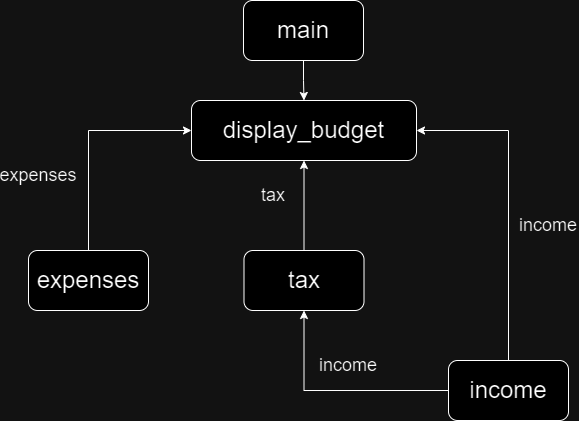

The diagram above was exported from draw.io. Its source (the exported page's mxGraphModel, read from the mxfile embedded in the PNG):
<mxGraphModel dx="1050" dy="522" grid="1" gridSize="10" guides="1" tooltips="1" connect="1" arrows="1" fold="1" page="1" pageScale="1" pageWidth="850" pageHeight="1100" math="0" shadow="0">
  <root>
    <mxCell id="0" />
    <mxCell id="1" parent="0" />
    <mxCell id="4de0U1I6gFDbxKNKqH3m-3" value="" style="edgeStyle=orthogonalEdgeStyle;rounded=0;orthogonalLoop=1;jettySize=auto;html=1;" edge="1" parent="1" source="4de0U1I6gFDbxKNKqH3m-1" target="4de0U1I6gFDbxKNKqH3m-2">
      <mxGeometry relative="1" as="geometry" />
    </mxCell>
    <mxCell id="4de0U1I6gFDbxKNKqH3m-1" value="&lt;font style=&quot;font-size: 24px;&quot;&gt;main&lt;/font&gt;" style="rounded=1;whiteSpace=wrap;html=1;" vertex="1" parent="1">
      <mxGeometry x="365" y="40" width="120" height="60" as="geometry" />
    </mxCell>
    <mxCell id="4de0U1I6gFDbxKNKqH3m-2" value="&lt;font style=&quot;font-size: 24px;&quot;&gt;display_budget&lt;/font&gt;" style="rounded=1;whiteSpace=wrap;html=1;" vertex="1" parent="1">
      <mxGeometry x="313" y="140" width="225" height="60" as="geometry" />
    </mxCell>
    <mxCell id="4de0U1I6gFDbxKNKqH3m-17" style="edgeStyle=orthogonalEdgeStyle;rounded=0;orthogonalLoop=1;jettySize=auto;html=1;entryX=1;entryY=0.5;entryDx=0;entryDy=0;" edge="1" parent="1" source="4de0U1I6gFDbxKNKqH3m-4" target="4de0U1I6gFDbxKNKqH3m-2">
      <mxGeometry relative="1" as="geometry">
        <Array as="points">
          <mxPoint x="630" y="170" />
        </Array>
      </mxGeometry>
    </mxCell>
    <mxCell id="4de0U1I6gFDbxKNKqH3m-18" style="edgeStyle=orthogonalEdgeStyle;rounded=0;orthogonalLoop=1;jettySize=auto;html=1;entryX=0.5;entryY=1;entryDx=0;entryDy=0;" edge="1" parent="1" source="4de0U1I6gFDbxKNKqH3m-4" target="4de0U1I6gFDbxKNKqH3m-6">
      <mxGeometry relative="1" as="geometry" />
    </mxCell>
    <mxCell id="4de0U1I6gFDbxKNKqH3m-4" value="&lt;font style=&quot;font-size: 24px;&quot;&gt;income&lt;/font&gt;" style="rounded=1;whiteSpace=wrap;html=1;" vertex="1" parent="1">
      <mxGeometry x="570" y="400" width="120" height="60" as="geometry" />
    </mxCell>
    <mxCell id="4de0U1I6gFDbxKNKqH3m-16" style="edgeStyle=orthogonalEdgeStyle;rounded=0;orthogonalLoop=1;jettySize=auto;html=1;entryX=0;entryY=0.5;entryDx=0;entryDy=0;" edge="1" parent="1" source="4de0U1I6gFDbxKNKqH3m-5" target="4de0U1I6gFDbxKNKqH3m-2">
      <mxGeometry relative="1" as="geometry">
        <Array as="points">
          <mxPoint x="210" y="170" />
        </Array>
      </mxGeometry>
    </mxCell>
    <mxCell id="4de0U1I6gFDbxKNKqH3m-5" value="&lt;font style=&quot;font-size: 24px;&quot;&gt;expenses&lt;/font&gt;" style="rounded=1;whiteSpace=wrap;html=1;" vertex="1" parent="1">
      <mxGeometry x="150" y="290" width="120" height="60" as="geometry" />
    </mxCell>
    <mxCell id="4de0U1I6gFDbxKNKqH3m-15" style="edgeStyle=orthogonalEdgeStyle;rounded=0;orthogonalLoop=1;jettySize=auto;html=1;entryX=0.5;entryY=1;entryDx=0;entryDy=0;" edge="1" parent="1" source="4de0U1I6gFDbxKNKqH3m-6" target="4de0U1I6gFDbxKNKqH3m-2">
      <mxGeometry relative="1" as="geometry" />
    </mxCell>
    <mxCell id="4de0U1I6gFDbxKNKqH3m-6" value="&lt;font style=&quot;font-size: 24px;&quot;&gt;tax&lt;/font&gt;" style="rounded=1;whiteSpace=wrap;html=1;" vertex="1" parent="1">
      <mxGeometry x="365.5" y="290" width="120" height="60" as="geometry" />
    </mxCell>
    <mxCell id="4de0U1I6gFDbxKNKqH3m-11" value="&lt;font style=&quot;font-size: 18px;&quot;&gt;income&lt;/font&gt;" style="text;html=1;align=center;verticalAlign=middle;whiteSpace=wrap;rounded=0;" vertex="1" parent="1">
      <mxGeometry x="640" y="250" width="60" height="30" as="geometry" />
    </mxCell>
    <mxCell id="4de0U1I6gFDbxKNKqH3m-12" value="&lt;font style=&quot;font-size: 18px;&quot;&gt;income&lt;/font&gt;" style="text;html=1;align=center;verticalAlign=middle;whiteSpace=wrap;rounded=0;" vertex="1" parent="1">
      <mxGeometry x="440" y="390" width="60" height="30" as="geometry" />
    </mxCell>
    <mxCell id="4de0U1I6gFDbxKNKqH3m-13" value="&lt;font style=&quot;font-size: 18px;&quot;&gt;tax&lt;/font&gt;" style="text;html=1;align=center;verticalAlign=middle;whiteSpace=wrap;rounded=0;" vertex="1" parent="1">
      <mxGeometry x="365" y="220" width="60" height="30" as="geometry" />
    </mxCell>
    <mxCell id="4de0U1I6gFDbxKNKqH3m-14" value="&lt;font style=&quot;font-size: 18px;&quot;&gt;expenses&lt;/font&gt;" style="text;html=1;align=center;verticalAlign=middle;whiteSpace=wrap;rounded=0;" vertex="1" parent="1">
      <mxGeometry x="130" y="200" width="60" height="30" as="geometry" />
    </mxCell>
  </root>
</mxGraphModel>